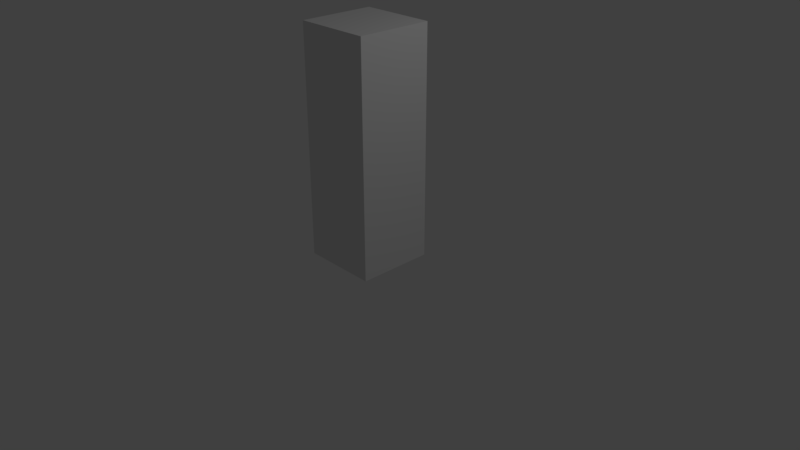 # Source: structure-base.blend  (saved by Blender 2.79.0; exported with 4.5.12 LTS)
import bpy
from mathutils import Matrix  # noqa: F401  (used for matrix-valued properties, if any)

bpy.ops.wm.read_factory_settings(use_empty=True)
scene = bpy.context.scene
scene.name = 'Scene'

# ---- collections
col_collection_1 = bpy.data.collections.new('Collection 1'); scene.collection.children.link(col_collection_1)

# ---- world
world_world = bpy.data.worlds.new('World'); scene.world = world_world
world_world.color = (0.05088, 0.05088, 0.05088)
world_world.use_sun_shadow = False
world_world.sun_shadow_jitter_overblur = 0.0
world_world.cycles.sampling_method = 'MANUAL'

# ---- cameras
cam_camera = bpy.data.cameras.new('Camera')
cam_camera.clip_end = 100.0
cam_camera.lens = 35.0
cam_camera.sensor_width = 32.0
cam_camera.sensor_height = 18.0
cam_camera.ortho_scale = 7.314
cam_camera.dof.focus_distance = 0.0
cam_camera.dof.aperture_fstop = 128.0

# ---- lights
light_lamp = bpy.data.lights.new('Lamp', 'POINT')
light_lamp.transmission_factor = 0.0
light_lamp.cutoff_distance = 30.0
light_lamp.energy = 100.0
light_lamp.shadow_buffer_clip_start = 1.001
light_lamp.shadow_soft_size = 0.1
light_lamp.shadow_maximum_resolution = 0.006
light_lamp.use_absolute_resolution = True

# ---- meshes
me_001 = bpy.data.meshes.new('立方体.001')
me_001.from_pydata([(-1.0, -1.0, -1.0), (-1.0, -1.0, 1.0), (-1.0, 1.0, -1.0), (-1.0, 1.0, 1.0), (1.0, -1.0, -1.0), (1.0, -1.0, 1.0), (1.0, 1.0, -1.0), (1.0, 1.0, 1.0), (-1.0, 1.0, 0.0), (1.0, 1.0, 0.0), (-1.0, 1.0, -0.2), (1.0, 1.0, -0.2), (1.0, -1.0, -0.2), (-1.0, -1.0, -0.2), (-1.0, -1.0, 0.2), (-1.0, 1.0, 0.2), (1.0, 1.0, 0.2), (1.0, -1.0, 0.2), (-1.0, 0.0, -1.0), (-1.0, 0.0, 1.0), (1.0, 0.0, -1.0), (1.0, 0.0, 1.0), (1.0, 0.0, 0.0), (-1.0, 0.0, 0.0), (-1.0, 0.0, -0.2), (1.0, 0.0, -0.2), (1.0, 0.0, 0.2), (-1.0, 0.0, 0.2), (-1.0, -0.5, -1.0), (1.0, -0.5, 1.0), (1.0, -0.5, -0.2), (1.0, -0.5, 0.2), (-1.0, -0.5, 1.0), (1.0, -0.5, -1.0), (-1.0, -0.5, -0.2), (-1.0, -0.5, 0.2), (-1.0, 0.5, 1.0), (1.0, 0.5, -1.0), (-1.0, 0.5, 0.0), (-1.0, 0.5, -0.2), (-1.0, 0.5, 0.2), (-1.0, 0.5, -1.0), (1.0, 0.5, 1.0), (1.0, 0.5, 0.0), (1.0, 0.5, -0.2), (1.0, 0.5, 0.2)], [], [(40, 36, 3, 15), (15, 3, 7, 16), (31, 29, 5, 17), (17, 5, 1, 14), (28, 33, 4, 0), (29, 32, 1, 5), (31, 17, 12, 30), (25, 22, 30), (10, 8, 9, 11), (39, 38, 8, 10), (41, 39, 10, 2), (2, 10, 11, 6), (33, 30, 12, 4), (4, 12, 13, 0), (35, 23, 34), (23, 35, 27), (8, 15, 16, 9), (38, 40, 15, 8), (13, 14, 35, 34), (43, 45, 26, 22), (37, 44, 25, 20), (28, 34, 24, 18), (44, 43, 22, 25), (42, 36, 19, 21), (41, 37, 20, 18), (45, 42, 21, 26), (35, 32, 19, 27), (14, 1, 32, 35), (17, 14, 13, 12), (0, 13, 34, 28), (31, 30, 22), (20, 25, 30, 33), (34, 23, 24), (21, 19, 32, 29), (18, 20, 33, 28), (26, 21, 29, 31), (16, 7, 42, 45), (2, 6, 37, 41), (7, 3, 36, 42), (11, 9, 43, 44), (6, 11, 44, 37), (9, 16, 45, 43), (23, 27, 40, 38), (18, 24, 39, 41), (24, 23, 38, 39), (27, 19, 36, 40), (22, 26, 31)])
me_001.use_remesh_preserve_volume = False
me_001.use_remesh_preserve_attributes = False
me_001.use_mirror_vertex_groups = False
me_001.update()
arm_x = bpy.data.armatures.new('アーマチュア')  # bones are not reproduced

# ---- objects
ob_x = bpy.data.objects.new('アーマチュア', arm_x)
ob_001 = bpy.data.objects.new('立方体.001', me_001)
ob_lamp = bpy.data.objects.new('Lamp', light_lamp)
ob_camera = bpy.data.objects.new('Camera', cam_camera)

# ---- transforms, parenting, visibility, modifiers, constraints
ob_x.location = (0.02001, 1.327, 0.0)
ob_x.scale = (1.5, 1.5, 1.5)
ob_x.lock_scale = (True, True, True)
ob_x.lineart.crease_threshold = 0.0
ob_001.parent = ob_x
ob_001.matrix_parent_inverse = Matrix(((0.6667, 0.0, 0.0, -0.01334), (0.0, 0.6667, 0.0, -0.8845), (0.0, 0.0, 0.6667, 0.0), (0.0, 0.0, 0.0, 1.0)))
ob_001.location = (0.0, 0.0, 1.5)
ob_001.scale = (0.5, 0.5, 1.5)
ob_001.lineart.crease_threshold = 0.0
_vg = ob_001.vertex_groups.new(name='Bone')
for _i, _w in zip([0, 2, 4, 6, 8, 9, 10, 11, 12, 13, 14, 15, 16, 17, 18, 20, 22, 23, 24, 25, 26, 27, 28, 30, 31, 33, 34, 35, 37, 38, 39, 40, 41, 43, 44, 45], [0.9826, 0.9792, 0.9829, 0.9822, 0.5, 0.5, 0.839, 0.846, 0.8604, 0.856, 0.144, 0.1609, 0.1541, 0.1389, 0.9867, 0.9886, 0.5, 0.5, 0.8738, 0.885, 0.1149, 0.1262, 0.9856, 0.8773, 0.1224, 0.9869, 0.8688, 0.1312, 0.9863, 0.5, 0.8582, 0.1418, 0.984, 0.5, 0.8677, 0.1323]): _vg.add([_i], _w, 'REPLACE')
_vg = ob_001.vertex_groups.new(name='Bone.001')
for _i, _w in zip([1, 3, 5, 7, 8, 9, 10, 11, 12, 13, 14, 15, 16, 17, 19, 21, 22, 23, 24, 25, 26, 27, 29, 30, 31, 32, 34, 35, 36, 38, 39, 40, 42, 43, 44, 45], [0.9813, 0.9806, 0.984, 0.9811, 0.5, 0.5, 0.161, 0.154, 0.1396, 0.144, 0.856, 0.8391, 0.8459, 0.8611, 0.9867, 0.9886, 0.5, 0.5, 0.1262, 0.115, 0.8851, 0.8738, 0.9873, 0.1227, 0.8776, 0.9851, 0.1312, 0.8688, 0.9845, 0.5, 0.1418, 0.8582, 0.9859, 0.5, 0.1323, 0.8677]): _vg.add([_i], _w, 'REPLACE')
_m = ob_001.modifiers.new('アーマチュア', 'ARMATURE')
_m.object = ob_x
ob_lamp.location = (4.076, 1.005, 5.904)
ob_lamp.rotation_euler = (0.6503, 0.05522, 1.866)
ob_lamp.lock_rotations_4d = False
ob_lamp.empty_display_type = 'ARROWS'
ob_lamp.color = (0.0, 0.0, 0.0, 0.0)
ob_lamp.lineart.crease_threshold = 0.0
ob_camera.location = (7.481, -6.508, 5.344)
ob_camera.rotation_euler = (1.109, 0.0, 0.8149)
ob_camera.lock_rotations_4d = False
ob_camera.empty_display_type = 'ARROWS'
ob_camera.color = (0.0, 0.0, 0.0, 0.0)
ob_camera.display_type = 'WIRE'
ob_camera.lineart.crease_threshold = 0.0

# ---- collection membership
col_collection_1.objects.link(ob_x)
col_collection_1.objects.link(ob_001)
col_collection_1.objects.link(ob_lamp)
col_collection_1.objects.link(ob_camera)

# ---- scene / render settings (as saved in the file)
scene.camera = ob_camera
scene.frame_start = 1; scene.frame_end = 250; scene.frame_set(1)
scene.render.engine = 'BLENDER_EEVEE_NEXT'
scene.render.resolution_percentage = 50
scene.render.dither_intensity = 0.0
scene.cycles.use_denoising = False
scene.cycles.samples = 128
scene.cycles.sampling_pattern = 'TABULATED_SOBOL'
scene.cycles.use_adaptive_sampling = False
scene.cycles.use_light_tree = False
scene.cycles.blur_glossy = 0.0
scene.cycles.sample_clamp_indirect = 0.0
scene.view_settings.view_transform = 'Standard'
bpy.context.view_layer.update()
